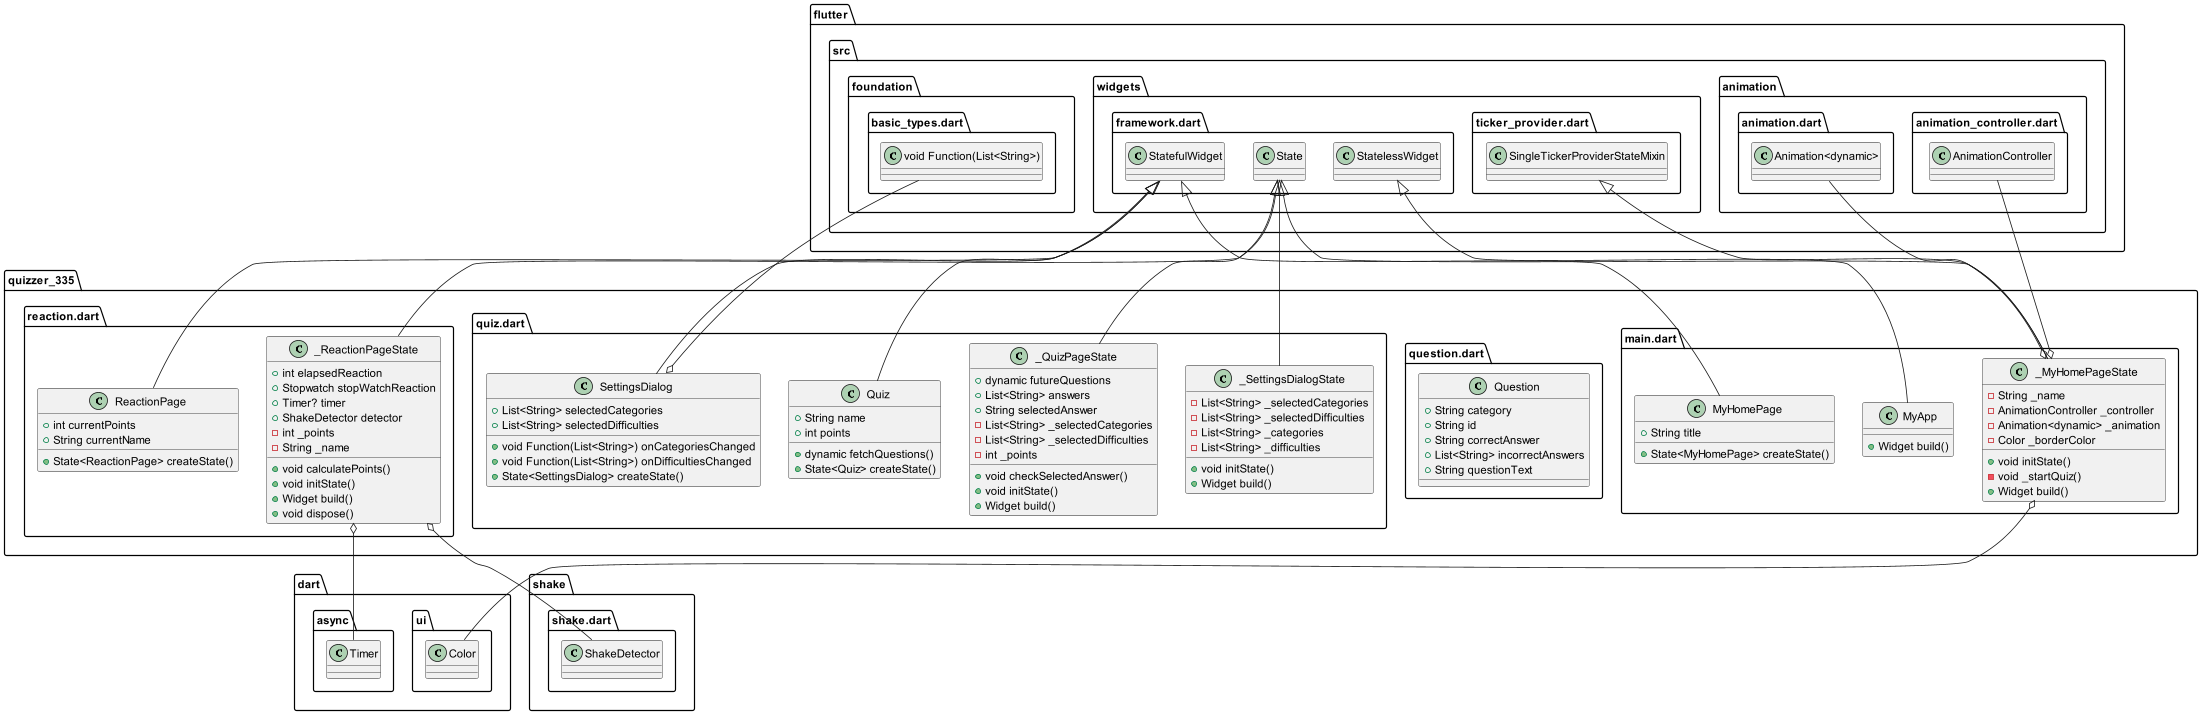

The diagram above was rendered by PlantUML. Its source (embedded in the PNG):
@startuml
set namespaceSeparator ::

class "quizzer_335::main.dart::MyApp" {
  +Widget build()
}

"flutter::src::widgets::framework.dart::StatelessWidget" <|-- "quizzer_335::main.dart::MyApp"

class "quizzer_335::main.dart::MyHomePage" {
  +String title
  +State<MyHomePage> createState()
}

"flutter::src::widgets::framework.dart::StatefulWidget" <|-- "quizzer_335::main.dart::MyHomePage"

class "quizzer_335::main.dart::_MyHomePageState" {
  -String _name
  -AnimationController _controller
  -Animation<dynamic> _animation
  -Color _borderColor
  +void initState()
  -void _startQuiz()
  +Widget build()
}

"quizzer_335::main.dart::_MyHomePageState" o-- "flutter::src::animation::animation_controller.dart::AnimationController"
"quizzer_335::main.dart::_MyHomePageState" o-- "flutter::src::animation::animation.dart::Animation<dynamic>"
"quizzer_335::main.dart::_MyHomePageState" o-- "dart::ui::Color"
"flutter::src::widgets::framework.dart::State" <|-- "quizzer_335::main.dart::_MyHomePageState"
"flutter::src::widgets::ticker_provider.dart::SingleTickerProviderStateMixin" <|-- "quizzer_335::main.dart::_MyHomePageState"

class "quizzer_335::question.dart::Question" {
  +String category
  +String id
  +String correctAnswer
  +List<String> incorrectAnswers
  +String questionText
}

class "quizzer_335::quiz.dart::Quiz" {
  +String name
  +int points
  +dynamic fetchQuestions()
  +State<Quiz> createState()
}

"flutter::src::widgets::framework.dart::StatefulWidget" <|-- "quizzer_335::quiz.dart::Quiz"

class "quizzer_335::quiz.dart::_QuizPageState" {
  +dynamic futureQuestions
  +List<String> answers
  +String selectedAnswer
  -List<String> _selectedCategories
  -List<String> _selectedDifficulties
  -int _points
  +void checkSelectedAnswer()
  +void initState()
  +Widget build()
}

"flutter::src::widgets::framework.dart::State" <|-- "quizzer_335::quiz.dart::_QuizPageState"

class "quizzer_335::quiz.dart::SettingsDialog" {
  +List<String> selectedCategories
  +List<String> selectedDifficulties
  +void Function(List<String>) onCategoriesChanged
  +void Function(List<String>) onDifficultiesChanged
  +State<SettingsDialog> createState()
}

"quizzer_335::quiz.dart::SettingsDialog" o-- "flutter::src::foundation::basic_types.dart::void Function(List<String>)"
"flutter::src::widgets::framework.dart::StatefulWidget" <|-- "quizzer_335::quiz.dart::SettingsDialog"

class "quizzer_335::quiz.dart::_SettingsDialogState" {
  -List<String> _selectedCategories
  -List<String> _selectedDifficulties
  -List<String> _categories
  -List<String> _difficulties
  +void initState()
  +Widget build()
}

"flutter::src::widgets::framework.dart::State" <|-- "quizzer_335::quiz.dart::_SettingsDialogState"

class "quizzer_335::reaction.dart::ReactionPage" {
  +int currentPoints
  +String currentName
  +State<ReactionPage> createState()
}

"flutter::src::widgets::framework.dart::StatefulWidget" <|-- "quizzer_335::reaction.dart::ReactionPage"

class "quizzer_335::reaction.dart::_ReactionPageState" {
  +int elapsedReaction
  +Stopwatch stopWatchReaction
  +Timer? timer
  +ShakeDetector detector
  -int _points
  -String _name
  +void calculatePoints()
  +void initState()
  +Widget build()
  +void dispose()
}

"quizzer_335::reaction.dart::_ReactionPageState" o-- "dart::async::Timer"
"quizzer_335::reaction.dart::_ReactionPageState" o-- "shake::shake.dart::ShakeDetector"
"flutter::src::widgets::framework.dart::State" <|-- "quizzer_335::reaction.dart::_ReactionPageState"


@enduml